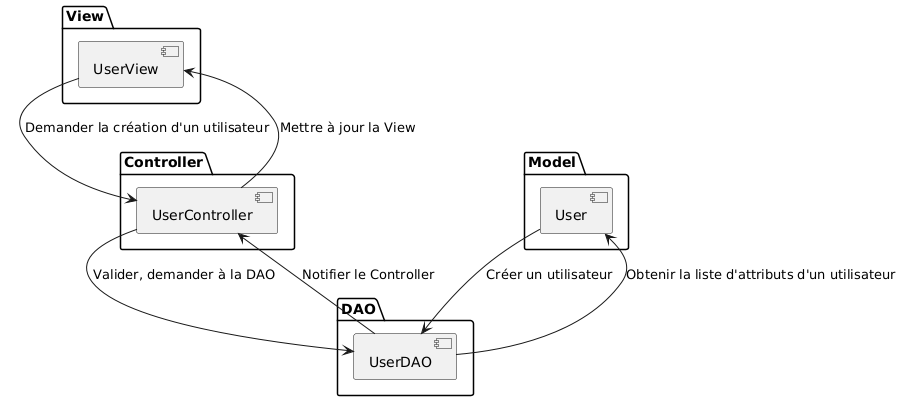

The diagram above was rendered by PlantUML. Its source (embedded in the PNG):
@startuml
package View {
    [UserView] 
}

package Controller {
    [UserController] 
}

package Model {
    [User] 
}

package DAO {
    [UserDAO] 
}

[UserView] --> [UserController] : Demander la création d'un utilisateur
[UserController] --> [UserDAO] : Valider, demander à la DAO
[UserDAO] --> [User] : Obtenir la liste d'attributs d'un utilisateur
[User] --> [UserDAO] : Créer un utilisateur
[UserDAO] --> [UserController] : Notifier le Controller
[UserController] --> [UserView] : Mettre à jour la View
@enduml